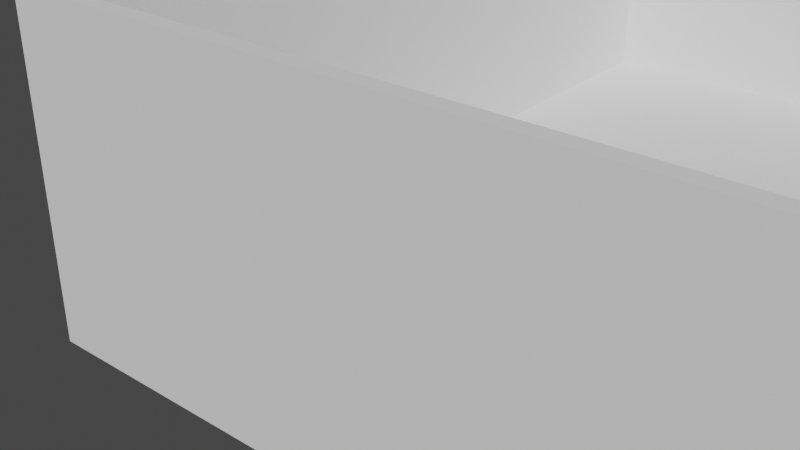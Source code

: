 # Source: Buyout_Drawer_Box.blend  (saved by Blender 2.93.21; exported with 4.5.12 LTS)
import bpy
from mathutils import Matrix  # noqa: F401  (used for matrix-valued properties, if any)

bpy.ops.wm.read_factory_settings(use_empty=True)
scene = bpy.context.scene
scene.name = 'Scene'

# ---- collections
col_collection = bpy.data.collections.new('Collection'); scene.collection.children.link(col_collection)

# ---- world
world_world = bpy.data.worlds.new('World'); scene.world = world_world
world_world.use_nodes = True; world_world.node_tree.nodes.clear()
_N = world_world.node_tree.nodes; _L = world_world.node_tree.links
n0 = _N.new('ShaderNodeOutputWorld'); n0.name = 'World Output'; n0.location = (300, 300)
n1 = _N.new('ShaderNodeBackground'); n1.name = 'Background'; n1.location = (10, 300)
n1.inputs[0].default_value = (0.05088, 0.05088, 0.05088, 1.0)
_L.new(n1.outputs[0], n0.inputs[0])
n0.is_active_output = True
world_world.color = (0.05088, 0.05088, 0.05088)
world_world.use_sun_shadow = False
world_world.sun_shadow_jitter_overblur = 0.0

# ---- meshes
me_drawer_box = bpy.data.meshes.new('Drawer Box')
me_drawer_box.from_pydata([(0.0, 0.0, 0.0), (0.0, 0.6096, 0.0), (0.4572, 0.6096, 0.0), (0.4572, 0.0, 0.0), (0.0, 0.0, 0.2032), (0.0, 0.6096, 0.2032), (0.4572, 0.6096, 0.2032), (0.4572, 0.0, 0.2032), (0.0, 0.01905, 0.0), (0.0, 0.5906, 0.0), (0.4572, 0.5906, 0.0), (0.4572, 0.01905, 0.0), (0.0, 0.5906, 0.2032), (0.0, 0.01905, 0.2032), (0.4572, 0.01905, 0.2032), (0.4572, 0.5906, 0.2032), (0.4382, 0.0, 0.0), (0.01905, 0.0, 0.0), (0.01905, 0.6096, 0.0), (0.4382, 0.6096, 0.0), (0.01905, 0.0, 0.2032), (0.4382, 0.0, 0.2032), (0.4382, 0.6096, 0.2032), (0.01905, 0.6096, 0.2032), (0.4382, 0.01905, 0.2032), (0.01905, 0.01905, 0.2032), (0.4382, 0.5906, 0.2032), (0.01905, 0.5906, 0.2032), (0.01905, 0.01905, 0.0), (0.4382, 0.01905, 0.0), (0.01905, 0.5906, 0.0), (0.4382, 0.5906, 0.0), (0.4382, 0.01905, 0.01905), (0.01905, 0.01905, 0.01905), (0.4382, 0.5906, 0.01905), (0.01905, 0.5906, 0.01905), (0.01905, 0.01905, 0.00635), (0.4382, 0.01905, 0.00635), (0.01905, 0.5906, 0.00635), (0.4382, 0.5906, 0.00635)], [], [(31, 19, 2, 10), (26, 15, 6, 22), (9, 12, 5, 1), (19, 22, 6, 2), (11, 14, 7, 3), (21, 16, 3, 7), (2, 6, 15, 10), (10, 15, 14, 11), (0, 4, 13, 8), (8, 13, 12, 9), (21, 7, 14, 24), (24, 14, 15, 26), (16, 29, 11, 3), (29, 31, 10, 11), (8, 9, 30, 28), (31, 29, 37, 39), (0, 8, 28, 17), (17, 28, 29, 16), (13, 25, 27, 12), (26, 27, 35, 34), (4, 20, 25, 13), (20, 21, 24, 25), (4, 0, 17, 20), (20, 17, 16, 21), (1, 5, 23, 18), (18, 23, 22, 19), (12, 27, 23, 5), (27, 26, 22, 23), (9, 1, 18, 30), (30, 18, 19, 31), (33, 32, 34, 35), (25, 24, 32, 33), (27, 25, 33, 35), (24, 26, 34, 32), (36, 38, 39, 37), (30, 31, 39, 38), (29, 28, 36, 37), (28, 30, 38, 36)])
_uv = me_drawer_box.uv_layers.new(name='UVMap')
_uv.uv.foreach_set('vector', [0.2749, 0.01282, 0.2749, 0.0, 0.2869, 0.0, 0.2869, 0.01282, 0.2988, 0.01282, 0.2869, 0.01282, 0.2869, 0.0, 0.2988, 0.0, 0.7012, 0.01282, 0.5737, 0.01282, 0.5737, 0.0, 0.7012, 0.0, 0.8167, 0.2949, 0.9442, 0.2949, 0.9442, 0.3077, 0.8167, 0.3077, 0.5259, 0.8077, 0.6534, 0.8077, 0.6534, 0.8205, 0.5259, 0.8205, 0.8964, 0.4231, 0.7689, 0.4231, 0.7689, 0.4103, 0.8964, 0.4103, 0.5259, 0.4103, 0.6534, 0.4103, 0.6534, 0.4231, 0.5259, 0.4231, 0.5259, 0.4231, 0.6534, 0.4231, 0.6534, 0.8077, 0.5259, 0.8077, 0.7012, 0.4103, 0.5737, 0.4103, 0.5737, 0.3974, 0.7012, 0.3974, 0.7012, 0.3974, 0.5737, 0.3974, 0.5737, 0.01282, 0.7012, 0.01282, 0.2988, 0.4103, 0.2869, 0.4103, 0.2869, 0.3974, 0.2988, 0.3974, 0.2988, 0.3974, 0.2869, 0.3974, 0.2869, 0.01282, 0.2988, 0.01282, 0.2749, 0.4103, 0.2749, 0.3974, 0.2869, 0.3974, 0.2869, 0.4103, 0.2749, 0.3974, 0.2749, 0.01282, 0.2869, 0.01282, 0.2869, 0.3974, 8.834e-08, 0.3974, 2.85e-09, 0.01282, 0.01195, 0.01282, 0.01195, 0.3974, 0.9482, 0.0, 0.9482, 0.3846, 0.9442, 0.3846, 0.9442, 0.0, 9.119e-08, 0.4103, 8.834e-08, 0.3974, 0.01195, 0.3974, 0.01195, 0.4103, 0.01195, 0.4103, 0.01195, 0.3974, 0.2749, 0.3974, 0.2749, 0.4103, 0.5737, 0.3974, 0.5618, 0.3974, 0.5618, 0.01282, 0.5737, 0.01282, 1.0, 0.7179, 1.0, 1.0, 0.8845, 1.0, 0.8845, 0.7179, 0.5737, 0.4103, 0.5618, 0.4103, 0.5618, 0.3974, 0.5737, 0.3974, 0.5618, 0.4103, 0.2988, 0.4103, 0.2988, 0.3974, 0.5618, 0.3974, 0.8964, 0.7179, 0.7689, 0.7179, 0.7689, 0.7051, 0.8964, 0.7051, 0.8964, 0.7051, 0.7689, 0.7051, 0.7689, 0.4231, 0.8964, 0.4231, 0.8167, 1.631e-09, 0.9442, 0.0, 0.9442, 0.01282, 0.8167, 0.01282, 0.8167, 0.01282, 0.9442, 0.01282, 0.9442, 0.2949, 0.8167, 0.2949, 0.5737, 0.01282, 0.5618, 0.01282, 0.5618, 0.0, 0.5737, 0.0, 0.5618, 0.01282, 0.2988, 0.01282, 0.2988, 0.0, 0.5618, 0.0, 2.85e-09, 0.01282, 0.0, 8.023e-08, 0.01195, 8.023e-08, 0.01195, 0.01282, 0.01195, 0.01282, 0.01195, 8.023e-08, 0.2749, 0.0, 0.2749, 0.01282, 0.5259, 0.7949, 0.2629, 0.7949, 0.2629, 0.4103, 0.5259, 0.4103, 0.7689, 1.0, 0.7689, 0.7179, 0.8845, 0.7179, 0.8845, 1.0, 0.6534, 0.7949, 0.6534, 0.4103, 0.7689, 0.4103, 0.7689, 0.7949, 0.7012, 0.3846, 0.7012, 0.0, 0.8167, 0.0, 0.8167, 0.3846, 8.648e-08, 0.7949, 0.0, 0.4103, 0.2629, 0.4103, 0.2629, 0.7949, 0.8964, 0.6923, 0.8964, 0.4103, 0.9004, 0.4103, 0.9004, 0.6923, 0.9044, 0.4103, 0.9044, 0.6923, 0.9004, 0.6923, 0.9004, 0.4103, 0.9402, 0.6923, 0.9402, 0.3077, 0.9442, 0.3077, 0.9442, 0.6923])
me_drawer_box.materials.append(None)
me_drawer_box.use_remesh_preserve_volume = False
me_drawer_box.use_remesh_preserve_attributes = False
me_drawer_box.use_mirror_vertex_groups = False
me_drawer_box.update()

# ---- objects
ob_part = bpy.data.objects.new('Part', None)
ob_obj_x = bpy.data.objects.new('OBJ_X', None)
ob_obj_y = bpy.data.objects.new('OBJ_Y', None)
ob_obj_z = bpy.data.objects.new('OBJ_Z', None)
ob_obj_prompts = bpy.data.objects.new('OBJ_PROMPTS', None)
ob_mesh_buyout_drawer_box_drawer_box = bpy.data.objects.new('MESH.Buyout Drawer Box.Drawer Box', me_drawer_box)

# ---- transforms, parenting, visibility, modifiers, constraints
ob_part.location = (0.0, 0.0, 0.0)
ob_part.empty_display_type = 'ARROWS'
ob_part.empty_display_size = 0.1
ob_part.lineart.crease_threshold = 0.0
ob_obj_x.parent = ob_part
ob_obj_x.location = (0.4572, 0.0, 0.0)
ob_obj_x.lock_location = (False, True, True)
ob_obj_x.lock_rotation = (True, True, True)
ob_obj_x.empty_display_type = 'SPHERE'
ob_obj_x.empty_display_size = 0.1
ob_obj_x.lineart.crease_threshold = 0.0
ob_obj_y.parent = ob_part
ob_obj_y.location = (0.0, 0.6096, 0.0)
ob_obj_y.lock_location = (True, False, True)
ob_obj_y.lock_rotation = (True, True, True)
ob_obj_y.empty_display_type = 'SPHERE'
ob_obj_y.empty_display_size = 0.1
ob_obj_y.lineart.crease_threshold = 0.0
ob_obj_z.parent = ob_part
ob_obj_z.location = (0.0, 0.0, 0.2032)
ob_obj_z.lock_location = (True, True, False)
ob_obj_z.lock_rotation = (True, True, True)
ob_obj_z.empty_display_type = 'SINGLE_ARROW'
ob_obj_z.empty_display_size = 0.2
ob_obj_z.lineart.crease_threshold = 0.0
ob_obj_prompts.parent = ob_part
ob_obj_prompts.location = (0.0, 0.0, 0.0)
ob_obj_prompts.lock_location = (True, True, True)
ob_obj_prompts.lock_rotation = (True, True, True)
ob_obj_prompts.empty_display_size = 0.0001
ob_obj_prompts.lineart.crease_threshold = 0.0
ob_mesh_buyout_drawer_box_drawer_box.parent = ob_part
ob_mesh_buyout_drawer_box_drawer_box.location = (0.0, 0.0, 0.0)
ob_mesh_buyout_drawer_box_drawer_box.lock_location = (True, True, True)
ob_mesh_buyout_drawer_box_drawer_box.lineart.crease_threshold = 0.0
_vg = ob_mesh_buyout_drawer_box_drawer_box.vertex_groups.new(name='X Dimension')
_vg.add([2, 3, 6, 7, 10, 11, 14, 15, 16, 19, 21, 22, 24, 26, 29, 31, 32, 34, 37, 39], 1.0, 'REPLACE')
_vg = ob_mesh_buyout_drawer_box_drawer_box.vertex_groups.new(name='Y Dimension')
_vg.add([1, 2, 5, 6, 9, 10, 12, 15, 18, 19, 22, 23, 26, 27, 30, 31, 34, 35, 38, 39], 1.0, 'REPLACE')
_vg = ob_mesh_buyout_drawer_box_drawer_box.vertex_groups.new(name='Z Dimension')
_vg.add([4, 5, 6, 7, 12, 13, 14, 15, 20, 21, 22, 23, 24, 25, 26, 27], 1.0, 'REPLACE')
_m = ob_mesh_buyout_drawer_box_drawer_box.modifiers.new('Hook', 'HOOK')
_m.matrix_inverse = ((1.0, 0.0, 0.0, -0.4572), (0.0, 1.0, 0.0, 0.0), (0.0, 0.0, 1.0, 0.0), (0.0, 0.0, 0.0, 1.0))
_m.object = ob_obj_x
_m.vertex_group = 'X Dimension'
_m = ob_mesh_buyout_drawer_box_drawer_box.modifiers.new('Hook.001', 'HOOK')
_m.matrix_inverse = ((1.0, 0.0, 0.0, 0.0), (0.0, 1.0, 0.0, -0.6096), (0.0, 0.0, 1.0, 0.0), (0.0, 0.0, 0.0, 1.0))
_m.object = ob_obj_y
_m.vertex_group = 'Y Dimension'
_m = ob_mesh_buyout_drawer_box_drawer_box.modifiers.new('Hook.002', 'HOOK')
_m.matrix_inverse = ((1.0, 0.0, 0.0, 0.0), (0.0, 1.0, 0.0, 0.0), (0.0, 0.0, 1.0, -0.2032), (0.0, 0.0, 0.0, 1.0))
_m.object = ob_obj_z
_m.vertex_group = 'Z Dimension'

# ---- collection membership
col_collection.objects.link(ob_part)
col_collection.objects.link(ob_obj_x)
col_collection.objects.link(ob_obj_y)
col_collection.objects.link(ob_obj_z)
col_collection.objects.link(ob_obj_prompts)
col_collection.objects.link(ob_mesh_buyout_drawer_box_drawer_box)

# ---- scene / render settings (as saved in the file)
scene.frame_start = 1; scene.frame_end = 250; scene.frame_set(1)
scene.render.engine = 'BLENDER_EEVEE_NEXT'
scene.cycles.use_denoising = False
scene.cycles.samples = 128
scene.cycles.sampling_pattern = 'TABULATED_SOBOL'
scene.cycles.use_adaptive_sampling = False
scene.cycles.use_light_tree = False
scene.view_settings.view_transform = 'Filmic'
bpy.context.view_layer.update()

# ---- added for rendering (the .blend has no active camera and no usable light): camera, sun
cam_auto = bpy.data.cameras.new('AutoCamera')
cam_auto.lens = 50.0
cam_auto.sensor_width = 36.0
cam_auto.clip_end = 1000.0
ob_auto_camera = bpy.data.objects.new('AutoCamera', cam_auto)
scene.collection.objects.link(ob_auto_camera)
ob_auto_camera.location = (0.958258, -0.57079, 0.685326)
ob_auto_camera.rotation_euler = (1.09748, -7.21219e-08, 0.694738)
scene.camera = ob_auto_camera
light_auto_sun = bpy.data.lights.new('AutoSun', 'SUN')
light_auto_sun.energy = 3.0
light_auto_sun.angle = 0.0523599
ob_auto_sun = bpy.data.objects.new('AutoSun', light_auto_sun)
scene.collection.objects.link(ob_auto_sun)
ob_auto_sun.rotation_euler = (0.872665, 0.174533, 0.523599)
bpy.context.view_layer.update()
